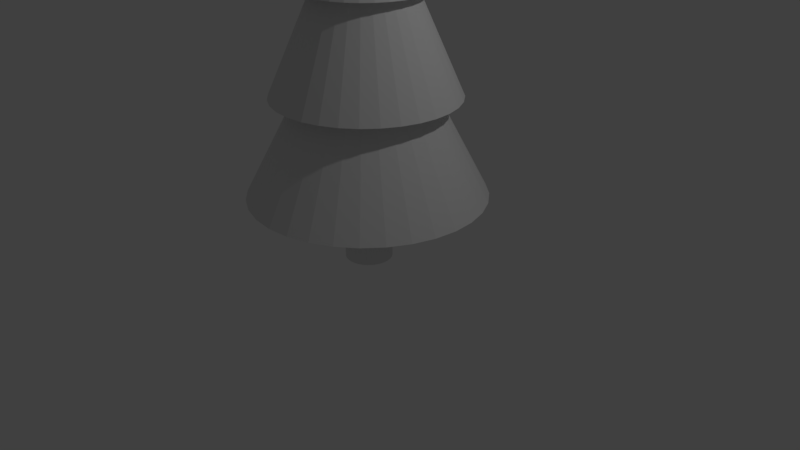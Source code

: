 # Source: tree.blend  (saved by Blender 2.78.0; exported with 4.5.12 LTS)
import bpy
from mathutils import Matrix  # noqa: F401  (used for matrix-valued properties, if any)

bpy.ops.wm.read_factory_settings(use_empty=True)
scene = bpy.context.scene
scene.name = 'Scene'

# ---- collections
col_collection_1 = bpy.data.collections.new('Collection 1'); scene.collection.children.link(col_collection_1)

# ---- materials (node trees are filled in below, after node groups)
mat_leaves = bpy.data.materials.new('Leaves')
mat_leaves.alpha_threshold = 0.0
mat_leaves.roughness = 0.5
mat_wood = bpy.data.materials.new('Wood')
mat_wood.alpha_threshold = 0.0
mat_wood.roughness = 0.5

# ---- material node trees
mat_leaves.use_nodes = True; mat_leaves.node_tree.nodes.clear()
_N = mat_leaves.node_tree.nodes; _L = mat_leaves.node_tree.links
n0 = _N.new('ShaderNodeOutputMaterial'); n0.name = 'Material Output'; n0.location = (300, 300)
n1 = _N.new('ShaderNodeBsdfDiffuse'); n1.name = 'Diffuse BSDF'; n1.location = (10, 300)
_L.new(n1.outputs[0], n0.inputs[0])
n0.is_active_output = True
mat_wood.use_nodes = True; mat_wood.node_tree.nodes.clear()
_N = mat_wood.node_tree.nodes; _L = mat_wood.node_tree.links
n0 = _N.new('ShaderNodeOutputMaterial'); n0.name = 'Material Output'; n0.location = (300, 300)
n1 = _N.new('ShaderNodeBsdfDiffuse'); n1.name = 'Diffuse BSDF'; n1.location = (10, 300)
n1.inputs[0].default_value = (0.8004, 0.8, 0.8, 1.0)
_L.new(n1.outputs[0], n0.inputs[0])
n0.is_active_output = True

# ---- world
world_world = bpy.data.worlds.new('World'); scene.world = world_world
world_world.color = (0.05088, 0.05088, 0.05088)
world_world.use_sun_shadow = False
world_world.sun_shadow_jitter_overblur = 0.0
world_world.cycles.sampling_method = 'MANUAL'

# ---- cameras
cam_camera = bpy.data.cameras.new('Camera')
cam_camera.clip_end = 100.0
cam_camera.lens = 35.0
cam_camera.sensor_width = 32.0
cam_camera.sensor_height = 18.0
cam_camera.ortho_scale = 7.314
cam_camera.dof.focus_distance = 0.0

# ---- lights
light_lamp = bpy.data.lights.new('Lamp', 'POINT')
light_lamp.transmission_factor = 0.0
light_lamp.cutoff_distance = 30.0
light_lamp.energy = 100.0
light_lamp.shadow_buffer_clip_start = 1.001
light_lamp.shadow_soft_size = 0.1
light_lamp.shadow_maximum_resolution = 0.006
light_lamp.use_absolute_resolution = True

# ---- meshes
me_cylinder_002 = bpy.data.meshes.new('Cylinder.002')
me_cylinder_002.from_pydata([(-6.013e-08, 0.8754, -1.5), (1.097e-07, 6.0, -0.06755), (0.2926, 0.8754, -1.471), (0.01317, 6.0, -0.06626), (0.574, 0.8754, -1.386), (0.02584, 6.0, -0.06241), (0.8334, 0.8754, -1.247), (0.03752, 6.0, -0.05617), (1.061, 0.8754, -1.061), (0.04775, 6.0, -0.04777), (1.247, 0.8754, -0.8334), (0.05615, 6.0, -0.03754), (1.386, 0.8754, -0.574), (0.06239, 6.0, -0.02586), (1.471, 0.8754, -0.2926), (0.06623, 6.0, -0.0132), (1.5, 0.8754, -3.138e-06), (0.06753, 6.0, -2.199e-05), (1.471, 0.8754, 0.2926), (0.06623, 6.0, 0.01315), (1.386, 0.8754, 0.574), (0.06239, 6.0, 0.02582), (1.247, 0.8754, 0.8334), (0.05615, 6.0, 0.0375), (1.061, 0.8754, 1.061), (0.04775, 6.0, 0.04773), (0.8334, 0.8754, 1.247), (0.03752, 6.0, 0.05613), (0.574, 0.8754, 1.386), (0.02584, 6.0, 0.06237), (0.2926, 0.8754, 1.471), (0.01317, 6.0, 0.06621), (-5.489e-07, 0.8754, 1.5), (8.766e-08, 6.0, 0.06751), (-0.2926, 0.8754, 1.471), (-0.01317, 6.0, 0.06621), (-0.574, 0.8754, 1.386), (-0.02584, 6.0, 0.06237), (-0.8334, 0.8754, 1.247), (-0.03752, 6.0, 0.05613), (-1.061, 0.8754, 1.061), (-0.04775, 6.0, 0.04773), (-1.247, 0.8754, 0.8334), (-0.05615, 6.0, 0.0375), (-1.386, 0.8754, 0.574), (-0.06239, 6.0, 0.02582), (-1.471, 0.8754, 0.2926), (-0.06623, 6.0, 0.01315), (-1.5, 0.8754, -4.473e-06), (-0.06753, 6.0, -2.205e-05), (-1.471, 0.8754, -0.2926), (-0.06623, 6.0, -0.0132), (-1.386, 0.8754, -0.574), (-0.06239, 6.0, -0.02586), (-1.247, 0.8754, -0.8334), (-0.05615, 6.0, -0.03754), (-1.061, 0.8754, -1.061), (-0.04775, 6.0, -0.04777), (-0.8334, 0.8754, -1.247), (-0.03752, 6.0, -0.05617), (-0.574, 0.8754, -1.386), (-0.02584, 6.0, -0.06241), (-0.2926, 0.8754, -1.471), (-0.01317, 6.0, -0.06626), (2.672e-08, 2.25, -0.775), (5.343e-08, 3.5, -0.55), (8.015e-08, 4.75, -0.325), (0.0634, 4.75, -0.3188), (0.1073, 3.5, -0.5394), (0.1512, 2.25, -0.7601), (0.1244, 4.75, -0.3003), (0.2105, 3.5, -0.5081), (0.2966, 2.25, -0.716), (0.1806, 4.75, -0.2702), (0.3056, 3.5, -0.4573), (0.4306, 2.25, -0.6444), (0.2298, 4.75, -0.2298), (0.3889, 3.5, -0.3889), (0.548, 2.25, -0.548), (0.2702, 4.75, -0.1806), (0.4573, 3.5, -0.3056), (0.6444, 2.25, -0.4306), (0.3003, 4.75, -0.1244), (0.5081, 3.5, -0.2105), (0.716, 2.25, -0.2966), (0.3188, 4.75, -0.06342), (0.5394, 3.5, -0.1073), (0.7601, 2.25, -0.1512), (0.325, 4.75, -1.741e-05), (0.55, 3.5, -1.284e-05), (0.775, 2.25, -8.268e-06), (0.3188, 4.75, 0.06339), (0.5394, 3.5, 0.1073), (0.7601, 2.25, 0.1512), (0.3003, 4.75, 0.1244), (0.5081, 3.5, 0.2105), (0.716, 2.25, 0.2966), (0.2702, 4.75, 0.1805), (0.4573, 3.5, 0.3056), (0.6444, 2.25, 0.4306), (0.2298, 4.75, 0.2298), (0.3889, 3.5, 0.3889), (0.548, 2.25, 0.548), (0.1806, 4.75, 0.2702), (0.3056, 3.5, 0.4573), (0.4306, 2.25, 0.6444), (0.1244, 4.75, 0.3002), (0.2105, 3.5, 0.5081), (0.2966, 2.25, 0.716), (0.0634, 4.75, 0.3187), (0.1073, 3.5, 0.5394), (0.1512, 2.25, 0.7601), (-2.575e-08, 4.75, 0.325), (-1.258e-07, 3.5, 0.55), (-2.258e-07, 2.25, 0.775), (-0.0634, 4.75, 0.3187), (-0.1073, 3.5, 0.5394), (-0.1512, 2.25, 0.7601), (-0.1244, 4.75, 0.3002), (-0.2105, 3.5, 0.5081), (-0.2966, 2.25, 0.716), (-0.1806, 4.75, 0.2702), (-0.3056, 3.5, 0.4573), (-0.4306, 2.25, 0.6444), (-0.2298, 4.75, 0.2298), (-0.3889, 3.5, 0.3889), (-0.548, 2.25, 0.548), (-0.2702, 4.75, 0.1805), (-0.4573, 3.5, 0.3056), (-0.6444, 2.25, 0.4306), (-0.3003, 4.75, 0.1244), (-0.5081, 3.5, 0.2105), (-0.716, 2.25, 0.2966), (-0.3188, 4.75, 0.06339), (-0.5394, 3.5, 0.1073), (-0.7601, 2.25, 0.1512), (-0.325, 4.75, -1.77e-05), (-0.55, 3.5, -1.333e-05), (-0.775, 2.25, -8.957e-06), (-0.3188, 4.75, -0.06342), (-0.5394, 3.5, -0.1073), (-0.7601, 2.25, -0.1512), (-0.3003, 4.75, -0.1244), (-0.5081, 3.5, -0.2105), (-0.716, 2.25, -0.2966), (-0.2702, 4.75, -0.1806), (-0.4573, 3.5, -0.3056), (-0.6444, 2.25, -0.4306), (-0.2298, 4.75, -0.2298), (-0.3889, 3.5, -0.3889), (-0.548, 2.25, -0.548), (-0.1806, 4.75, -0.2702), (-0.3056, 3.5, -0.4573), (-0.4306, 2.25, -0.6444), (-0.1244, 4.75, -0.3003), (-0.2105, 3.5, -0.5081), (-0.2966, 2.25, -0.716), (-0.0634, 4.75, -0.3188), (-0.1073, 3.5, -0.5394), (-0.1512, 2.25, -0.7601), (6.01e-08, 4.625, -0.4875), (0.09511, 4.625, -0.4781), (0.1866, 4.625, -0.4504), (0.2708, 4.625, -0.4054), (0.3447, 4.625, -0.3447), (0.4053, 4.625, -0.2709), (0.4504, 4.625, -0.1866), (0.4781, 4.625, -0.09512), (0.4875, 4.625, -1.692e-05), (0.4781, 4.625, 0.09509), (0.4504, 4.625, 0.1865), (0.4053, 4.625, 0.2708), (0.3447, 4.625, 0.3447), (0.2708, 4.625, 0.4053), (0.1866, 4.625, 0.4504), (0.09511, 4.625, 0.4781), (-9.875e-08, 4.625, 0.4875), (-0.09511, 4.625, 0.4781), (-0.1866, 4.625, 0.4504), (-0.2708, 4.625, 0.4053), (-0.3447, 4.625, 0.3447), (-0.4053, 4.625, 0.2708), (-0.4504, 4.625, 0.1865), (-0.4781, 4.625, 0.09509), (-0.4875, 4.625, -1.736e-05), (-0.4781, 4.625, -0.09512), (-0.4504, 4.625, -0.1866), (-0.4053, 4.625, -0.2709), (-0.3447, 4.625, -0.3447), (-0.2708, 4.625, -0.4054), (-0.1866, 4.625, -0.4504), (-0.09511, 4.625, -0.4781), (2.002e-08, 3.375, -0.825), (0.1609, 3.375, -0.8092), (0.3157, 3.375, -0.7622), (0.4583, 3.375, -0.686), (0.5834, 3.375, -0.5834), (0.686, 3.375, -0.4584), (0.7622, 3.375, -0.3157), (0.8091, 3.375, -0.161), (0.825, 3.375, -1.233e-05), (0.8091, 3.375, 0.1609), (0.7622, 3.375, 0.3157), (0.686, 3.375, 0.4583), (0.5834, 3.375, 0.5834), (0.4583, 3.375, 0.686), (0.3157, 3.375, 0.7622), (0.1609, 3.375, 0.8091), (-2.488e-07, 3.375, 0.825), (-0.1609, 3.375, 0.8091), (-0.3157, 3.375, 0.7622), (-0.4583, 3.375, 0.6859), (-0.5834, 3.375, 0.5834), (-0.686, 3.375, 0.4583), (-0.7622, 3.375, 0.3157), (-0.8091, 3.375, 0.1609), (-0.825, 3.375, -1.306e-05), (-0.8091, 3.375, -0.161), (-0.7622, 3.375, -0.3157), (-0.686, 3.375, -0.4584), (-0.5834, 3.375, -0.5834), (-0.4583, 3.375, -0.686), (-0.3157, 3.375, -0.7622), (-0.1609, 3.375, -0.8092), (-2.005e-08, 2.125, -1.163), (0.2268, 2.125, -1.14), (0.4449, 2.125, -1.074), (0.6459, 2.125, -0.9666), (0.822, 2.125, -0.822), (0.9666, 2.125, -0.6459), (1.074, 2.125, -0.4449), (1.14, 2.125, -0.2268), (1.163, 2.125, -7.734e-06), (1.14, 2.125, 0.2268), (1.074, 2.125, 0.4449), (0.9666, 2.125, 0.6458), (0.822, 2.125, 0.822), (0.6459, 2.125, 0.9666), (0.4449, 2.125, 1.074), (0.2268, 2.125, 1.14), (-3.988e-07, 2.125, 1.162), (-0.2268, 2.125, 1.14), (-0.4449, 2.125, 1.074), (-0.6459, 2.125, 0.9666), (-0.822, 2.125, 0.822), (-0.9666, 2.125, 0.6458), (-1.074, 2.125, 0.4449), (-1.14, 2.125, 0.2268), (-1.163, 2.125, -8.768e-06), (-1.14, 2.125, -0.2268), (-1.074, 2.125, -0.4449), (-0.9666, 2.125, -0.6459), (-0.822, 2.125, -0.822), (-0.6458, 2.125, -0.9666), (-0.4449, 2.125, -1.074), (-0.2268, 2.125, -1.14), (8.781e-08, 1.0, -0.3), (0.05853, 1.0, -0.2942), (0.1148, 1.0, -0.2772), (0.1667, 1.0, -0.2494), (0.2121, 1.0, -0.2121), (0.2494, 1.0, -0.1667), (0.2772, 1.0, -0.1148), (0.2942, 1.0, -0.05853), (0.3, 1.0, -3.84e-06), (0.2942, 1.0, 0.05852), (0.2772, 1.0, 0.1148), (0.2494, 1.0, 0.1667), (0.2121, 1.0, 0.2121), (0.1667, 1.0, 0.2494), (0.1148, 1.0, 0.2772), (0.05853, 1.0, 0.2942), (-9.94e-09, 1.0, 0.3), (-0.05853, 1.0, 0.2942), (-0.1148, 1.0, 0.2772), (-0.1667, 1.0, 0.2494), (-0.2121, 1.0, 0.2121), (-0.2494, 1.0, 0.1667), (-0.2772, 1.0, 0.1148), (-0.2942, 1.0, 0.05852), (-0.3, 1.0, -4.107e-06), (-0.2942, 1.0, -0.05853), (-0.2772, 1.0, -0.1148), (-0.2494, 1.0, -0.1667), (-0.2121, 1.0, -0.2121), (-0.1667, 1.0, -0.2494), (-0.1148, 1.0, -0.2772), (-0.05853, 1.0, -0.2942), (6.182e-07, -1.192e-06, -0.3), (0.05853, -9.537e-07, -0.2942), (0.1148, -9.537e-07, -0.2772), (0.1667, -9.537e-07, -0.2494), (0.2121, -7.153e-07, -0.2121), (0.2494, -7.153e-07, -0.1667), (0.2772, -4.768e-07, -0.1148), (0.2942, -2.384e-07, -0.05853), (0.3, 0.0, -2.203e-07), (0.2942, 2.384e-07, 0.05853), (0.2772, 4.768e-07, 0.1148), (0.2494, 7.153e-07, 0.1667), (0.2121, 7.153e-07, 0.2121), (0.1667, 9.537e-07, 0.2494), (0.1148, 9.537e-07, 0.2772), (0.05853, 9.537e-07, 0.2942), (5.205e-07, 1.192e-06, 0.3), (-0.05853, 9.537e-07, 0.2942), (-0.1148, 9.537e-07, 0.2772), (-0.1667, 9.537e-07, 0.2494), (-0.2121, 7.153e-07, 0.2121), (-0.2494, 7.153e-07, 0.1667), (-0.2772, 4.768e-07, 0.1148), (-0.2942, 2.384e-07, 0.05853), (-0.3, 0.0, -4.873e-07), (-0.2942, -2.384e-07, -0.05853), (-0.2772, -4.768e-07, -0.1148), (-0.2494, -7.153e-07, -0.1667), (-0.2121, -7.153e-07, -0.2121), (-0.1667, -9.537e-07, -0.2494), (-0.1148, -9.537e-07, -0.2772), (-0.05853, -9.537e-07, -0.2942)], [], [(160, 1, 3, 161), (161, 3, 5, 162), (162, 5, 7, 163), (163, 7, 9, 164), (164, 9, 11, 165), (165, 11, 13, 166), (166, 13, 15, 167), (167, 15, 17, 168), (168, 17, 19, 169), (169, 19, 21, 170), (170, 21, 23, 171), (171, 23, 25, 172), (172, 25, 27, 173), (173, 27, 29, 174), (174, 29, 31, 175), (175, 31, 33, 176), (176, 33, 35, 177), (177, 35, 37, 178), (178, 37, 39, 179), (179, 39, 41, 180), (180, 41, 43, 181), (181, 43, 45, 182), (182, 45, 47, 183), (183, 47, 49, 184), (184, 49, 51, 185), (185, 51, 53, 186), (186, 53, 55, 187), (187, 55, 57, 188), (188, 57, 59, 189), (189, 59, 61, 190), (3, 1, 63, 61, 59, 57, 55, 53, 51, 49, 47, 45, 43, 41, 39, 37, 35, 33, 31, 29, 27, 25, 23, 21, 19, 17, 15, 13, 11, 9, 7, 5), (190, 61, 63, 191), (191, 63, 1, 160), (2, 4, 258, 257), (62, 159, 64, 0), (255, 158, 65, 224), (223, 157, 66, 192), (60, 156, 159, 62), (254, 155, 158, 255), (222, 154, 157, 223), (58, 153, 156, 60), (253, 152, 155, 254), (221, 151, 154, 222), (56, 150, 153, 58), (252, 149, 152, 253), (220, 148, 151, 221), (54, 147, 150, 56), (251, 146, 149, 252), (219, 145, 148, 220), (52, 144, 147, 54), (250, 143, 146, 251), (218, 142, 145, 219), (50, 141, 144, 52), (249, 140, 143, 250), (217, 139, 142, 218), (48, 138, 141, 50), (248, 137, 140, 249), (216, 136, 139, 217), (46, 135, 138, 48), (247, 134, 137, 248), (215, 133, 136, 216), (44, 132, 135, 46), (246, 131, 134, 247), (214, 130, 133, 215), (42, 129, 132, 44), (245, 128, 131, 246), (213, 127, 130, 214), (40, 126, 129, 42), (244, 125, 128, 245), (212, 124, 127, 213), (38, 123, 126, 40), (243, 122, 125, 244), (211, 121, 124, 212), (36, 120, 123, 38), (242, 119, 122, 243), (210, 118, 121, 211), (34, 117, 120, 36), (241, 116, 119, 242), (209, 115, 118, 210), (32, 114, 117, 34), (240, 113, 116, 241), (208, 112, 115, 209), (30, 111, 114, 32), (239, 110, 113, 240), (207, 109, 112, 208), (28, 108, 111, 30), (238, 107, 110, 239), (206, 106, 109, 207), (26, 105, 108, 28), (237, 104, 107, 238), (205, 103, 106, 206), (24, 102, 105, 26), (236, 101, 104, 237), (204, 100, 103, 205), (22, 99, 102, 24), (235, 98, 101, 236), (203, 97, 100, 204), (20, 96, 99, 22), (234, 95, 98, 235), (202, 94, 97, 203), (18, 93, 96, 20), (233, 92, 95, 234), (201, 91, 94, 202), (16, 90, 93, 18), (232, 89, 92, 233), (200, 88, 91, 201), (14, 87, 90, 16), (231, 86, 89, 232), (199, 85, 88, 200), (12, 84, 87, 14), (230, 83, 86, 231), (198, 82, 85, 199), (10, 81, 84, 12), (229, 80, 83, 230), (197, 79, 82, 198), (8, 78, 81, 10), (228, 77, 80, 229), (196, 76, 79, 197), (6, 75, 78, 8), (227, 74, 77, 228), (195, 73, 76, 196), (4, 72, 75, 6), (226, 71, 74, 227), (194, 70, 73, 195), (2, 69, 72, 4), (225, 68, 71, 226), (193, 67, 70, 194), (0, 64, 69, 2), (224, 65, 68, 225), (192, 66, 67, 193), (157, 191, 160, 66), (154, 190, 191, 157), (151, 189, 190, 154), (148, 188, 189, 151), (145, 187, 188, 148), (142, 186, 187, 145), (139, 185, 186, 142), (136, 184, 185, 139), (133, 183, 184, 136), (130, 182, 183, 133), (127, 181, 182, 130), (124, 180, 181, 127), (121, 179, 180, 124), (118, 178, 179, 121), (115, 177, 178, 118), (112, 176, 177, 115), (109, 175, 176, 112), (106, 174, 175, 109), (103, 173, 174, 106), (100, 172, 173, 103), (97, 171, 172, 100), (94, 170, 171, 97), (91, 169, 170, 94), (88, 168, 169, 91), (85, 167, 168, 88), (82, 166, 167, 85), (79, 165, 166, 82), (76, 164, 165, 79), (73, 163, 164, 76), (70, 162, 163, 73), (67, 161, 162, 70), (66, 160, 161, 67), (65, 192, 193, 68), (68, 193, 194, 71), (71, 194, 195, 74), (74, 195, 196, 77), (77, 196, 197, 80), (80, 197, 198, 83), (83, 198, 199, 86), (86, 199, 200, 89), (89, 200, 201, 92), (92, 201, 202, 95), (95, 202, 203, 98), (98, 203, 204, 101), (101, 204, 205, 104), (104, 205, 206, 107), (107, 206, 207, 110), (110, 207, 208, 113), (113, 208, 209, 116), (116, 209, 210, 119), (119, 210, 211, 122), (122, 211, 212, 125), (125, 212, 213, 128), (128, 213, 214, 131), (131, 214, 215, 134), (134, 215, 216, 137), (137, 216, 217, 140), (140, 217, 218, 143), (143, 218, 219, 146), (146, 219, 220, 149), (149, 220, 221, 152), (152, 221, 222, 155), (155, 222, 223, 158), (158, 223, 192, 65), (64, 224, 225, 69), (69, 225, 226, 72), (72, 226, 227, 75), (75, 227, 228, 78), (78, 228, 229, 81), (81, 229, 230, 84), (84, 230, 231, 87), (87, 231, 232, 90), (90, 232, 233, 93), (93, 233, 234, 96), (96, 234, 235, 99), (99, 235, 236, 102), (102, 236, 237, 105), (105, 237, 238, 108), (108, 238, 239, 111), (111, 239, 240, 114), (114, 240, 241, 117), (117, 241, 242, 120), (120, 242, 243, 123), (123, 243, 244, 126), (126, 244, 245, 129), (129, 245, 246, 132), (132, 246, 247, 135), (135, 247, 248, 138), (138, 248, 249, 141), (141, 249, 250, 144), (144, 250, 251, 147), (147, 251, 252, 150), (150, 252, 253, 153), (153, 253, 254, 156), (156, 254, 255, 159), (159, 255, 224, 64), (276, 277, 309, 308), (20, 22, 267, 266), (38, 40, 276, 275), (56, 58, 285, 284), (12, 14, 263, 262), (30, 32, 272, 271), (48, 50, 281, 280), (4, 6, 259, 258), (22, 24, 268, 267), (40, 42, 277, 276), (58, 60, 286, 285), (14, 16, 264, 263), (32, 34, 273, 272), (50, 52, 282, 281), (6, 8, 260, 259), (24, 26, 269, 268), (42, 44, 278, 277), (60, 62, 287, 286), (16, 18, 265, 264), (34, 36, 274, 273), (52, 54, 283, 282), (8, 10, 261, 260), (26, 28, 270, 269), (44, 46, 279, 278), (0, 2, 257, 256), (62, 0, 256, 287), (18, 20, 266, 265), (36, 38, 275, 274), (54, 56, 284, 283), (10, 12, 262, 261), (28, 30, 271, 270), (46, 48, 280, 279), (288, 289, 290, 291, 292, 293, 294, 295, 296, 297, 298, 299, 300, 301, 302, 303, 304, 305, 306, 307, 308, 309, 310, 311, 312, 313, 314, 315, 316, 317, 318, 319), (263, 264, 296, 295), (277, 278, 310, 309), (264, 265, 297, 296), (278, 279, 311, 310), (265, 266, 298, 297), (279, 280, 312, 311), (266, 267, 299, 298), (280, 281, 313, 312), (267, 268, 300, 299), (281, 282, 314, 313), (268, 269, 301, 300), (282, 283, 315, 314), (269, 270, 302, 301), (256, 257, 289, 288), (283, 284, 316, 315), (270, 271, 303, 302), (257, 258, 290, 289), (284, 285, 317, 316), (271, 272, 304, 303), (258, 259, 291, 290), (285, 286, 318, 317), (272, 273, 305, 304), (259, 260, 292, 291), (286, 287, 319, 318), (273, 274, 306, 305), (260, 261, 293, 292), (287, 256, 288, 319), (274, 275, 307, 306), (261, 262, 294, 293), (275, 276, 308, 307), (262, 263, 295, 294)])
me_cylinder_002.polygons.foreach_set('material_index', [0, 0, 0, 0, 0, 0, 0, 0, 0, 0, 0, 0, 0, 0, 0, 0, 0, 0, 0, 0, 0, 0, 0, 0, 0, 0, 0, 0, 0, 0, 0, 0, 0, 0, 0, 0, 0, 0, 0, 0, 0, 0, 0, 0, 0, 0, 0, 0, 0, 0, 0, 0, 0, 0, 0, 0, 0, 0, 0, 0, 0, 0, 0, 0, 0, 0, 0, 0, 0, 0, 0, 0, 0, 0, 0, 0, 0, 0, 0, 0, 0, 0, 0, 0, 0, 0, 0, 0, 0, 0, 0, 0, 0, 0, 0, 0, 0, 0, 0, 0, 0, 0, 0, 0, 0, 0, 0, 0, 0, 0, 0, 0, 0, 0, 0, 0, 0, 0, 0, 0, 0, 0, 0, 0, 0, 0, 0, 0, 0, 0, 0, 0, 0, 0, 0, 0, 0, 0, 0, 0, 0, 0, 0, 0, 0, 0, 0, 0, 0, 0, 0, 0, 0, 0, 0, 0, 0, 0, 0, 0, 0, 0, 0, 0, 0, 0, 0, 0, 0, 0, 0, 0, 0, 0, 0, 0, 0, 0, 0, 0, 0, 0, 0, 0, 0, 0, 0, 0, 0, 0, 0, 0, 0, 0, 0, 0, 0, 0, 0, 0, 0, 0, 0, 0, 0, 0, 0, 0, 0, 0, 0, 0, 0, 0, 0, 0, 0, 0, 0, 0, 0, 0, 0, 0, 0, 0, 1, 0, 0, 0, 0, 0, 0, 0, 0, 0, 0, 0, 0, 0, 0, 0, 0, 0, 0, 0, 0, 0, 0, 0, 0, 0, 0, 0, 0, 0, 0, 0, 1, 1, 1, 1, 1, 1, 1, 1, 1, 1, 1, 1, 1, 1, 1, 1, 1, 1, 1, 1, 1, 1, 1, 1, 1, 1, 1, 1, 1, 1, 1, 1])
me_cylinder_002.materials.append(mat_leaves)
me_cylinder_002.materials.append(mat_wood)
me_cylinder_002.use_remesh_preserve_volume = False
me_cylinder_002.use_remesh_preserve_attributes = False
me_cylinder_002.use_mirror_vertex_groups = False
me_cylinder_002.update()

# ---- objects
ob_cylinder = bpy.data.objects.new('Cylinder', me_cylinder_002)
ob_lamp = bpy.data.objects.new('Lamp', light_lamp)
ob_camera = bpy.data.objects.new('Camera', cam_camera)

# ---- transforms, parenting, visibility, modifiers, constraints
ob_cylinder.location = (0.0, 0.0, 0.0)
ob_cylinder.rotation_euler = (1.571, -0.0, 0.0)
ob_cylinder.lineart.crease_threshold = 0.0
ob_lamp.location = (4.076, 1.005, 5.904)
ob_lamp.rotation_euler = (0.6503, 0.05522, 1.866)
ob_lamp.lock_rotations_4d = False
ob_lamp.empty_display_type = 'ARROWS'
ob_lamp.color = (0.0, 0.0, 0.0, 0.0)
ob_lamp.lineart.crease_threshold = 0.0
ob_camera.location = (7.481, -6.508, 5.344)
ob_camera.rotation_euler = (1.109, 0.0, 0.8149)
ob_camera.lock_rotations_4d = False
ob_camera.empty_display_type = 'ARROWS'
ob_camera.color = (0.0, 0.0, 0.0, 0.0)
ob_camera.display_type = 'WIRE'
ob_camera.lineart.crease_threshold = 0.0

# ---- collection membership
col_collection_1.objects.link(ob_cylinder)
col_collection_1.objects.link(ob_lamp)
col_collection_1.objects.link(ob_camera)

# ---- scene / render settings (as saved in the file)
scene.camera = ob_camera
scene.frame_start = 1; scene.frame_end = 250; scene.frame_set(39)
scene.render.engine = 'CYCLES'
scene.render.resolution_percentage = 50
scene.render.dither_intensity = 0.0
scene.cycles.use_denoising = False
scene.cycles.samples = 128
scene.cycles.sampling_pattern = 'TABULATED_SOBOL'
scene.cycles.light_sampling_threshold = 0.0
scene.cycles.use_adaptive_sampling = False
scene.cycles.use_light_tree = False
scene.cycles.blur_glossy = 0.0
scene.cycles.sample_clamp_indirect = 0.0
scene.view_settings.view_transform = 'Standard'
bpy.context.view_layer.update()
